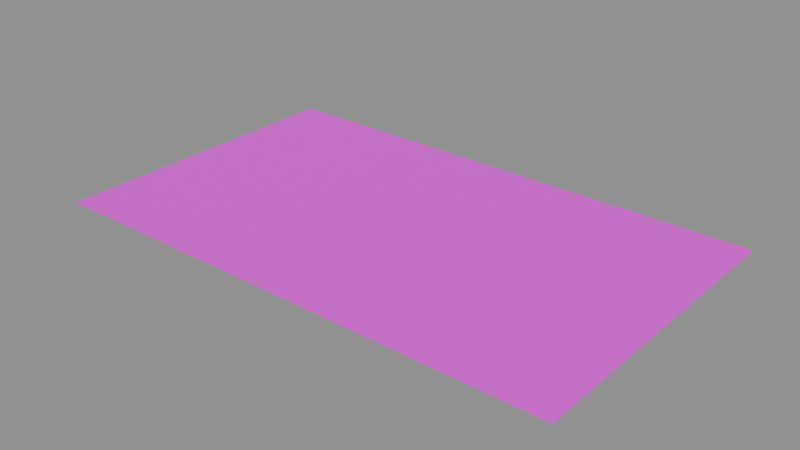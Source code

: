 # Source: rug.blend  (saved by Blender 5.2.45; exported with 4.5.12 LTS)
import bpy
from mathutils import Matrix  # noqa: F401  (used for matrix-valued properties, if any)

bpy.ops.wm.read_factory_settings(use_empty=True)
scene = bpy.context.scene
scene.name = 'Component_rug'

# ---- collections
col_sea_scene_solar_rug = bpy.data.collections.new('SEA-SCENE-SOLAR-RUG'); scene.collection.children.link(col_sea_scene_solar_rug)

# ---- images (referenced by path relative to the original .blend; pixels are not part of the script)
import os
ASSET_DIR = os.environ.get("B2B_ASSET_DIR", "")  # directory of the original .blend (textures are referenced by path, not embedded)
HERE = os.path.dirname(os.path.abspath(__file__))  # packed textures are extracted next to this script under _unpacked/

def load_image(name, relpath, width, height, colorspace="sRGB"):
    """Load a texture the original file referenced (path relative to the .blend, or extracted next to this script)."""
    p = next((c for c in (os.path.join(HERE, relpath), os.path.join(ASSET_DIR, relpath)) if relpath and os.path.exists(c)), "")
    if p:
        img = bpy.data.images.load(p, check_existing=True)
        img.name = name
    else:  # same state as the original file: an image datablock whose file is absent (Cycles renders it pink)
        img = bpy.data.images.new(name, width, height)
        img.source = "FILE"
        img.filepath = "//" + (relpath or name)
    img.colorspace_settings.name = colorspace
    return img
img_sea______8x8 = load_image('SEA_公共色板_8x8', 'sea_cozy_8x8_512.png', 1024, 1024, 'sRGB')

# ---- materials (node trees are filled in below, after node groups)
mat_sea_matte = bpy.data.materials.new('SEA_Matte')

# ---- material node trees
mat_sea_matte.use_nodes = True; mat_sea_matte.node_tree.nodes.clear()
_N = mat_sea_matte.node_tree.nodes; _L = mat_sea_matte.node_tree.links
n0 = _N.new('ShaderNodeBsdfPrincipled'); n0.name = 'Principled BSDF'; n0.location = (0, 0)
n0.inputs[2].default_value = 0.72
n0.inputs[10].default_value = 0.005
n1 = _N.new('ShaderNodeTexImage'); n1.name = 'Image Texture'; n1.location = (0, 0)
n1.image = img_sea______8x8
n1.interpolation = 'Closest'
n1.extension = 'EXTEND'
n2 = _N.new('ShaderNodeUVMap'); n2.name = 'UV Map'; n2.location = (0, 0)
n2.width = 160
n2.uv_map = 'PaletteUV'
n3 = _N.new('ShaderNodeOutputMaterial'); n3.name = 'Material Output'; n3.location = (0, 0)
_L.new(n2.outputs[0], n1.inputs[0])
_L.new(n1.outputs[0], n0.inputs[0])
_L.new(n0.outputs[0], n3.inputs[0])
n3.is_active_output = True

# ---- meshes
me_rug_body_mesh = bpy.data.meshes.new('rug_body_mesh')
me_rug_body_mesh.from_pydata([(-0.7, -0.42, 0.0), (0.7, -0.42, 0.0), (0.7, 0.42, 0.0), (-0.7, 0.42, 0.0)], [], [(0, 1, 2, 3)])
me_rug_body_mesh.polygons.foreach_set('use_smooth', [True] * 1)
_uv = me_rug_body_mesh.uv_layers.new(name='PaletteUV')
_uv.uv.foreach_set('vector', [0.3345, 0.6875, 0.3125, 0.7095, 0.2905, 0.6875, 0.3125, 0.6655])
me_rug_body_mesh.materials.append(mat_sea_matte)
me_rug_body_mesh.update()

# ---- objects
ob_rug_body = bpy.data.objects.new('rug_body', me_rug_body_mesh)
ob_root_rug = bpy.data.objects.new('ROOT_rug', None)

# ---- transforms, parenting, visibility, modifiers, constraints
ob_rug_body.parent = ob_root_rug
ob_rug_body.location = (0.0, 0.0, 0.0)
ob_root_rug.location = (0.0, 0.0, 0.0)

# ---- collection membership
col_sea_scene_solar_rug.objects.link(ob_rug_body)
col_sea_scene_solar_rug.objects.link(ob_root_rug)

# ---- scene / render settings (as saved in the file)
scene.frame_start = 1; scene.frame_end = 250; scene.frame_set(1)
scene.render.engine = 'BLENDER_EEVEE_NEXT'
scene.render.bake_bias = 0.0
scene.render.bake_samples = 0
scene.render.compositor_device = 'GPU'
scene.eevee.use_volume_custom_range = False
scene.eevee.fast_gi_thickness_near = 0.1
scene.eevee.fast_gi_thickness_far = 0.0
scene.eevee.ray_tracing_options.screen_trace_thickness = 0.1
bpy.context.view_layer.update()

# ---- added for rendering (the .blend has no active camera and no usable light): camera, sun + grey world if the file has none
cam_auto = bpy.data.cameras.new('AutoCamera')
cam_auto.lens = 50.0
cam_auto.sensor_width = 36.0
cam_auto.clip_end = 1000.0
ob_auto_camera = bpy.data.objects.new('AutoCamera', cam_auto)
scene.collection.objects.link(ob_auto_camera)
ob_auto_camera.location = (1.51058, -1.8127, 1.20847)
ob_auto_camera.rotation_euler = (1.09748, -7.21219e-08, 0.694738)
scene.camera = ob_auto_camera
light_auto_sun = bpy.data.lights.new('AutoSun', 'SUN')
light_auto_sun.energy = 3.0
light_auto_sun.angle = 0.0523599
ob_auto_sun = bpy.data.objects.new('AutoSun', light_auto_sun)
scene.collection.objects.link(ob_auto_sun)
ob_auto_sun.rotation_euler = (0.872665, 0.174533, 0.523599)
if scene.world is None:
    world_auto = bpy.data.worlds.new('AutoWorld')
    world_auto.color = (0.3, 0.3, 0.3)
    scene.world = world_auto
bpy.context.view_layer.update()
